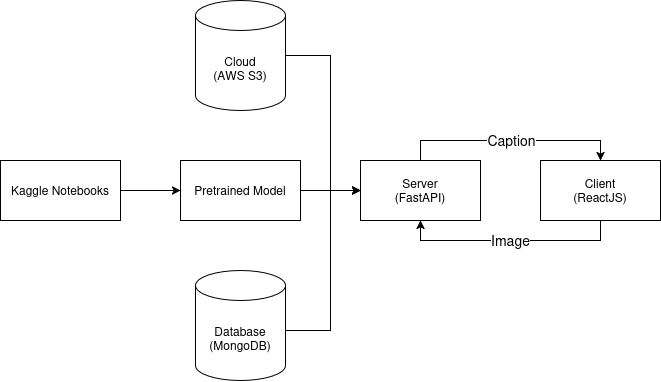

The diagram above was exported from draw.io. Its source (the exported page's mxGraphModel, read from the mxfile embedded in the PNG):
<mxGraphModel dx="1133" dy="638" grid="1" gridSize="10" guides="1" tooltips="1" connect="1" arrows="1" fold="1" page="1" pageScale="1" pageWidth="850" pageHeight="1100" math="0" shadow="0">
  <root>
    <mxCell id="0" />
    <mxCell id="1" parent="0" />
    <mxCell id="k4wbmJqIpV39AUSax2fJ-10" style="edgeStyle=orthogonalEdgeStyle;rounded=0;orthogonalLoop=1;jettySize=auto;html=1;" edge="1" parent="1" source="k4wbmJqIpV39AUSax2fJ-1" target="k4wbmJqIpV39AUSax2fJ-2">
      <mxGeometry relative="1" as="geometry" />
    </mxCell>
    <mxCell id="k4wbmJqIpV39AUSax2fJ-1" value="Pretrained Model" style="whiteSpace=wrap;html=1;" vertex="1" parent="1">
      <mxGeometry x="210" y="370" width="120" height="60" as="geometry" />
    </mxCell>
    <mxCell id="k4wbmJqIpV39AUSax2fJ-11" style="edgeStyle=orthogonalEdgeStyle;rounded=0;orthogonalLoop=1;jettySize=auto;html=1;entryX=0.5;entryY=0;entryDx=0;entryDy=0;" edge="1" parent="1" source="k4wbmJqIpV39AUSax2fJ-2" target="k4wbmJqIpV39AUSax2fJ-4">
      <mxGeometry relative="1" as="geometry">
        <Array as="points">
          <mxPoint x="450" y="350" />
          <mxPoint x="630" y="350" />
        </Array>
      </mxGeometry>
    </mxCell>
    <mxCell id="k4wbmJqIpV39AUSax2fJ-14" value="&lt;font style=&quot;font-size: 14px;&quot;&gt;Caption&lt;/font&gt;" style="edgeLabel;html=1;align=center;verticalAlign=middle;resizable=0;points=[];" vertex="1" connectable="0" parent="k4wbmJqIpV39AUSax2fJ-11">
      <mxGeometry x="0.0307" y="-1" relative="1" as="geometry">
        <mxPoint x="-3" y="-1" as="offset" />
      </mxGeometry>
    </mxCell>
    <mxCell id="k4wbmJqIpV39AUSax2fJ-2" value="&lt;div&gt;Server&lt;/div&gt;&lt;div&gt;(FastAPI)&lt;/div&gt;" style="rounded=0;whiteSpace=wrap;html=1;" vertex="1" parent="1">
      <mxGeometry x="390" y="370" width="120" height="60" as="geometry" />
    </mxCell>
    <mxCell id="k4wbmJqIpV39AUSax2fJ-7" style="edgeStyle=orthogonalEdgeStyle;rounded=0;orthogonalLoop=1;jettySize=auto;html=1;" edge="1" parent="1" source="k4wbmJqIpV39AUSax2fJ-3" target="k4wbmJqIpV39AUSax2fJ-1">
      <mxGeometry relative="1" as="geometry" />
    </mxCell>
    <mxCell id="k4wbmJqIpV39AUSax2fJ-3" value="Kaggle Notebooks" style="rounded=0;whiteSpace=wrap;html=1;" vertex="1" parent="1">
      <mxGeometry x="30" y="370" width="120" height="60" as="geometry" />
    </mxCell>
    <mxCell id="k4wbmJqIpV39AUSax2fJ-13" style="edgeStyle=orthogonalEdgeStyle;rounded=0;orthogonalLoop=1;jettySize=auto;html=1;entryX=0.5;entryY=1;entryDx=0;entryDy=0;" edge="1" parent="1" source="k4wbmJqIpV39AUSax2fJ-4" target="k4wbmJqIpV39AUSax2fJ-2">
      <mxGeometry relative="1" as="geometry">
        <Array as="points">
          <mxPoint x="630" y="450" />
          <mxPoint x="450" y="450" />
        </Array>
      </mxGeometry>
    </mxCell>
    <mxCell id="k4wbmJqIpV39AUSax2fJ-4" value="&lt;div&gt;Client&lt;/div&gt;&lt;div&gt;(ReactJS)&lt;/div&gt;" style="rounded=0;whiteSpace=wrap;html=1;" vertex="1" parent="1">
      <mxGeometry x="570" y="370" width="120" height="60" as="geometry" />
    </mxCell>
    <mxCell id="k4wbmJqIpV39AUSax2fJ-21" style="edgeStyle=orthogonalEdgeStyle;rounded=0;orthogonalLoop=1;jettySize=auto;html=1;entryX=0;entryY=0.5;entryDx=0;entryDy=0;" edge="1" parent="1" source="k4wbmJqIpV39AUSax2fJ-5" target="k4wbmJqIpV39AUSax2fJ-2">
      <mxGeometry relative="1" as="geometry">
        <Array as="points">
          <mxPoint x="360" y="265" />
          <mxPoint x="360" y="400" />
        </Array>
      </mxGeometry>
    </mxCell>
    <mxCell id="k4wbmJqIpV39AUSax2fJ-5" value="Cloud&lt;br&gt;(AWS S3)" style="shape=cylinder3;whiteSpace=wrap;html=1;boundedLbl=1;backgroundOutline=1;size=15;" vertex="1" parent="1">
      <mxGeometry x="225" y="210" width="90" height="110" as="geometry" />
    </mxCell>
    <mxCell id="k4wbmJqIpV39AUSax2fJ-17" style="edgeStyle=orthogonalEdgeStyle;rounded=0;orthogonalLoop=1;jettySize=auto;html=1;" edge="1" parent="1" source="k4wbmJqIpV39AUSax2fJ-6" target="k4wbmJqIpV39AUSax2fJ-2">
      <mxGeometry relative="1" as="geometry">
        <mxPoint x="225" y="550" as="sourcePoint" />
        <mxPoint x="360.02857142857147" y="435" as="targetPoint" />
        <Array as="points">
          <mxPoint x="360" y="540" />
          <mxPoint x="360" y="400" />
        </Array>
      </mxGeometry>
    </mxCell>
    <mxCell id="k4wbmJqIpV39AUSax2fJ-6" value="&lt;div&gt;Database&lt;/div&gt;&lt;div&gt;(MongoDB)&lt;/div&gt;" style="shape=cylinder3;whiteSpace=wrap;html=1;boundedLbl=1;backgroundOutline=1;size=15;" vertex="1" parent="1">
      <mxGeometry x="225" y="480" width="90" height="110" as="geometry" />
    </mxCell>
    <mxCell id="k4wbmJqIpV39AUSax2fJ-15" value="&lt;font style=&quot;font-size: 14px;&quot;&gt;Image&lt;/font&gt;" style="edgeLabel;html=1;align=center;verticalAlign=middle;resizable=0;points=[];" vertex="1" connectable="0" parent="1">
      <mxGeometry x="540" y="450" as="geometry" />
    </mxCell>
  </root>
</mxGraphModel>